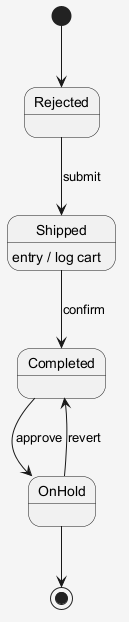

The diagram above was rendered by PlantUML. Its source (embedded in the PNG):
@startuml
skinparam shadowing false
skinparam backgroundColor #F5F5F5
[*] --> Rejected
Rejected --> Shipped : submit
Shipped --> Completed : confirm
Shipped : entry / log cart
Completed --> OnHold : approve
OnHold --> Completed : revert
OnHold --> [*]
@enduml